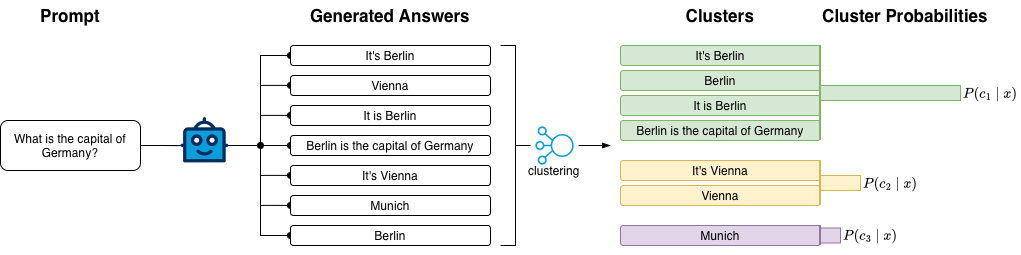

The diagram above was exported from draw.io. Its source (the exported page's mxGraphModel, read from the mxfile embedded in the PNG):
<mxGraphModel dx="1051" dy="692" grid="1" gridSize="10" guides="1" tooltips="1" connect="1" arrows="1" fold="1" page="1" pageScale="1" pageWidth="1100" pageHeight="850" math="1" shadow="0">
  <root>
    <mxCell id="0" />
    <mxCell id="1" parent="0" />
    <mxCell id="3fFwWgxItfaaCjxgoIHZ-31" edge="1" parent="1" style="edgeStyle=orthogonalEdgeStyle;rounded=0;orthogonalLoop=1;jettySize=auto;html=1;entryX=0;entryY=0.5;entryDx=0;entryDy=0;endArrow=oval;endFill=1;" target="3fFwWgxItfaaCjxgoIHZ-16">
      <mxGeometry relative="1" as="geometry">
        <Array as="points">
          <mxPoint x="270" y="380" />
        </Array>
        <mxPoint x="270" y="290" as="sourcePoint" />
        <mxPoint x="420" y="200" as="targetPoint" />
      </mxGeometry>
    </mxCell>
    <mxCell id="3fFwWgxItfaaCjxgoIHZ-33" edge="1" parent="1" style="edgeStyle=orthogonalEdgeStyle;rounded=0;orthogonalLoop=1;jettySize=auto;html=1;entryX=0;entryY=0.5;entryDx=0;entryDy=0;endArrow=oval;endFill=1;">
      <mxGeometry relative="1" as="geometry">
        <Array as="points">
          <mxPoint x="290" y="349.90999999999997" />
          <mxPoint x="290" y="349.90999999999997" />
        </Array>
        <mxPoint x="270" y="349.90999999999997" as="sourcePoint" />
        <mxPoint x="300" y="349.90999999999997" as="targetPoint" />
      </mxGeometry>
    </mxCell>
    <mxCell id="3fFwWgxItfaaCjxgoIHZ-32" edge="1" parent="1" style="edgeStyle=orthogonalEdgeStyle;rounded=0;orthogonalLoop=1;jettySize=auto;html=1;entryX=0;entryY=0.5;entryDx=0;entryDy=0;endArrow=oval;endFill=1;">
      <mxGeometry relative="1" as="geometry">
        <Array as="points">
          <mxPoint x="290" y="319.91" />
          <mxPoint x="290" y="319.91" />
        </Array>
        <mxPoint x="270" y="319.91" as="sourcePoint" />
        <mxPoint x="300" y="319.91" as="targetPoint" />
      </mxGeometry>
    </mxCell>
    <mxCell id="3fFwWgxItfaaCjxgoIHZ-30" edge="1" parent="1" style="edgeStyle=orthogonalEdgeStyle;rounded=0;orthogonalLoop=1;jettySize=auto;html=1;entryX=0;entryY=0.5;entryDx=0;entryDy=0;endArrow=oval;endFill=1;">
      <mxGeometry relative="1" as="geometry">
        <Array as="points">
          <mxPoint x="290" y="229.89" />
          <mxPoint x="290" y="229.89" />
        </Array>
        <mxPoint x="270" y="229.89" as="sourcePoint" />
        <mxPoint x="300" y="229.89" as="targetPoint" />
      </mxGeometry>
    </mxCell>
    <mxCell id="3fFwWgxItfaaCjxgoIHZ-29" edge="1" parent="1" style="edgeStyle=orthogonalEdgeStyle;rounded=0;orthogonalLoop=1;jettySize=auto;html=1;entryX=0;entryY=0.5;entryDx=0;entryDy=0;endArrow=oval;endFill=1;">
      <mxGeometry relative="1" as="geometry">
        <Array as="points">
          <mxPoint x="290" y="259.89" />
          <mxPoint x="290" y="259.89" />
        </Array>
        <mxPoint x="270" y="259.89" as="sourcePoint" />
        <mxPoint x="300" y="259.89" as="targetPoint" />
      </mxGeometry>
    </mxCell>
    <mxCell id="3fFwWgxItfaaCjxgoIHZ-28" edge="1" parent="1" style="edgeStyle=orthogonalEdgeStyle;rounded=0;orthogonalLoop=1;jettySize=auto;html=1;entryX=0;entryY=0.5;entryDx=0;entryDy=0;endArrow=oval;endFill=1;" target="3fFwWgxItfaaCjxgoIHZ-24">
      <mxGeometry relative="1" as="geometry">
        <Array as="points">
          <mxPoint x="290" y="290" />
          <mxPoint x="290" y="290" />
        </Array>
        <mxPoint x="270" y="290" as="sourcePoint" />
        <mxPoint x="430" y="200" as="targetPoint" />
      </mxGeometry>
    </mxCell>
    <mxCell id="3fFwWgxItfaaCjxgoIHZ-4" edge="1" parent="1" source="3fFwWgxItfaaCjxgoIHZ-1" style="edgeStyle=orthogonalEdgeStyle;rounded=0;orthogonalLoop=1;jettySize=auto;html=1;endArrow=none;endFill=0;entryX=0;entryY=0.63;entryDx=0;entryDy=0;entryPerimeter=0;" target="3fFwWgxItfaaCjxgoIHZ-8" value="">
      <mxGeometry relative="1" as="geometry">
        <mxPoint x="180" y="288.5" as="targetPoint" />
      </mxGeometry>
    </mxCell>
    <mxCell id="3fFwWgxItfaaCjxgoIHZ-13" edge="1" parent="1" source="3fFwWgxItfaaCjxgoIHZ-1" style="edgeStyle=orthogonalEdgeStyle;rounded=0;orthogonalLoop=1;jettySize=auto;html=1;exitX=1;exitY=0.5;exitDx=0;exitDy=0;endArrow=oval;endFill=1;startSize=6;endSize=6;strokeWidth=1;">
      <mxGeometry relative="1" as="geometry">
        <mxPoint x="270" y="290" as="targetPoint" />
      </mxGeometry>
    </mxCell>
    <mxCell id="3fFwWgxItfaaCjxgoIHZ-27" edge="1" parent="1" source="3fFwWgxItfaaCjxgoIHZ-1" style="edgeStyle=orthogonalEdgeStyle;rounded=0;orthogonalLoop=1;jettySize=auto;html=1;entryX=0;entryY=0.5;entryDx=0;entryDy=0;endArrow=oval;endFill=1;" target="3fFwWgxItfaaCjxgoIHZ-17">
      <mxGeometry relative="1" as="geometry">
        <Array as="points">
          <mxPoint x="270" y="290" />
          <mxPoint x="270" y="200" />
        </Array>
      </mxGeometry>
    </mxCell>
    <mxCell id="3fFwWgxItfaaCjxgoIHZ-1" parent="1" style="rounded=1;whiteSpace=wrap;html=1;" value="What is the capital of Germany?" vertex="1">
      <mxGeometry height="50" width="140" x="10" y="265" as="geometry" />
    </mxCell>
    <mxCell id="3fFwWgxItfaaCjxgoIHZ-8" parent="1" style="verticalLabelPosition=bottom;aspect=fixed;html=1;shape=mxgraph.salesforce.bots;fillColorStyles=fillColor2,fillColor3,fillColor4;fillColor2=#032d60;fillColor3=#0d9dda;fillColor4=#ffffff;fillColor=none;strokeColor=none;" value="" vertex="1">
      <mxGeometry height="45.5" width="47.89" x="190" y="261.5" as="geometry" />
    </mxCell>
    <mxCell id="3fFwWgxItfaaCjxgoIHZ-16" parent="1" style="rounded=1;whiteSpace=wrap;html=1;" value="Berlin" vertex="1">
      <mxGeometry height="20" width="200" x="300" y="370" as="geometry" />
    </mxCell>
    <mxCell id="3fFwWgxItfaaCjxgoIHZ-17" parent="1" style="rounded=1;whiteSpace=wrap;html=1;" value="It's Berlin" vertex="1">
      <mxGeometry height="20" width="200" x="300" y="190" as="geometry" />
    </mxCell>
    <mxCell id="3fFwWgxItfaaCjxgoIHZ-18" parent="1" style="rounded=1;whiteSpace=wrap;html=1;" value="Vienna" vertex="1">
      <mxGeometry height="20" width="200" x="300" y="220" as="geometry" />
    </mxCell>
    <mxCell id="3fFwWgxItfaaCjxgoIHZ-21" parent="1" style="rounded=1;whiteSpace=wrap;html=1;" value="It is Berlin" vertex="1">
      <mxGeometry height="20" width="200" x="300" y="250" as="geometry" />
    </mxCell>
    <mxCell id="3fFwWgxItfaaCjxgoIHZ-25" parent="1" style="rounded=1;whiteSpace=wrap;html=1;" value="It's Vienna" vertex="1">
      <mxGeometry height="20" width="200" x="300" y="310" as="geometry" />
    </mxCell>
    <mxCell id="3fFwWgxItfaaCjxgoIHZ-26" parent="1" style="rounded=1;whiteSpace=wrap;html=1;" value="Munich" vertex="1">
      <mxGeometry height="20" width="200" x="300" y="340" as="geometry" />
    </mxCell>
    <mxCell id="3fFwWgxItfaaCjxgoIHZ-24" parent="1" style="rounded=1;whiteSpace=wrap;html=1;" value="Berlin is the capital of Germany" vertex="1">
      <mxGeometry height="20" width="200" x="300" y="280" as="geometry" />
    </mxCell>
    <mxCell id="3fFwWgxItfaaCjxgoIHZ-34" parent="1" style="rounded=1;whiteSpace=wrap;html=1;fillColor=#e1d5e7;strokeColor=#9673a6;" value="Munich" vertex="1">
      <mxGeometry height="20" width="200" x="630" y="370" as="geometry" />
    </mxCell>
    <mxCell id="3fFwWgxItfaaCjxgoIHZ-35" parent="1" style="rounded=1;whiteSpace=wrap;html=1;fillColor=#d5e8d4;strokeColor=#82b366;" value="It's Berlin" vertex="1">
      <mxGeometry height="20" width="200" x="630" y="190" as="geometry" />
    </mxCell>
    <mxCell id="3fFwWgxItfaaCjxgoIHZ-36" parent="1" style="rounded=1;whiteSpace=wrap;html=1;fillColor=#d5e8d4;strokeColor=#82b366;" value="Berlin" vertex="1">
      <mxGeometry height="20" width="200" x="630" y="215" as="geometry" />
    </mxCell>
    <mxCell id="3fFwWgxItfaaCjxgoIHZ-37" parent="1" style="rounded=1;whiteSpace=wrap;html=1;fillColor=#d5e8d4;strokeColor=#82b366;" value="It is Berlin" vertex="1">
      <mxGeometry height="20" width="200" x="630" y="240" as="geometry" />
    </mxCell>
    <mxCell id="3fFwWgxItfaaCjxgoIHZ-38" parent="1" style="rounded=1;whiteSpace=wrap;html=1;fillColor=#fff2cc;strokeColor=#d6b656;" value="It's Vienna" vertex="1">
      <mxGeometry height="20" width="200" x="630" y="305" as="geometry" />
    </mxCell>
    <mxCell id="3fFwWgxItfaaCjxgoIHZ-39" parent="1" style="rounded=1;whiteSpace=wrap;html=1;fillColor=#fff2cc;strokeColor=#d6b656;" value="Vienna" vertex="1">
      <mxGeometry height="20" width="200" x="630" y="330" as="geometry" />
    </mxCell>
    <mxCell id="3fFwWgxItfaaCjxgoIHZ-40" parent="1" style="rounded=1;whiteSpace=wrap;html=1;fillColor=#d5e8d4;strokeColor=#82b366;" value="Berlin is the capital of Germany" vertex="1">
      <mxGeometry height="20" width="200" x="630" y="265" as="geometry" />
    </mxCell>
    <mxCell id="3fFwWgxItfaaCjxgoIHZ-55" edge="1" parent="1" source="3fFwWgxItfaaCjxgoIHZ-42" style="edgeStyle=orthogonalEdgeStyle;rounded=0;orthogonalLoop=1;jettySize=auto;html=1;endArrow=blockThin;endFill=1;">
      <mxGeometry relative="1" as="geometry">
        <mxPoint x="620" y="289.9999999999999" as="targetPoint" />
      </mxGeometry>
    </mxCell>
    <mxCell id="3fFwWgxItfaaCjxgoIHZ-42" parent="1" style="sketch=0;points=[[0,0,0],[0.25,0,0],[0.5,0,0],[0.75,0,0],[1,0,0],[0,1,0],[0.25,1,0],[0.5,1,0],[0.75,1,0],[1,1,0],[0,0.25,0],[0,0.5,0],[0,0.75,0],[1,0.25,0],[1,0.5,0],[1,0.75,0]];outlineConnect=0;fontColor=#232F3E;fillColor=none;strokeColor=#0D9DDA;verticalLabelPosition=bottom;verticalAlign=top;align=center;html=1;fontSize=12;fontStyle=0;aspect=fixed;shape=mxgraph.aws4.resourceIcon;resIcon=mxgraph.aws4.elastic_load_balancing;rotation=-180;strokeWidth=1;perimeterSpacing=0;" value="" vertex="1">
      <mxGeometry height="48" width="48" x="540" y="266" as="geometry" />
    </mxCell>
    <mxCell id="3fFwWgxItfaaCjxgoIHZ-43" parent="1" style="text;html=1;whiteSpace=wrap;strokeColor=none;fillColor=none;align=center;verticalAlign=middle;rounded=0;" value="clustering" vertex="1">
      <mxGeometry height="30" width="60" x="534" y="300" as="geometry" />
    </mxCell>
    <mxCell id="3fFwWgxItfaaCjxgoIHZ-46" parent="1" style="strokeWidth=1;html=1;shape=mxgraph.flowchart.annotation_2;align=left;labelPosition=right;pointerEvents=1;rotation=-180;" value="" vertex="1">
      <mxGeometry height="200" width="30" x="510" y="190" as="geometry" />
    </mxCell>
    <mxCell id="t0qN-GIEhve5B3ed-H7w-1" parent="1" style="line;strokeWidth=2;direction=south;html=1;fillColor=#d5e8d4;strokeColor=#82b366;" value="" vertex="1">
      <mxGeometry height="95" width="10" x="825" y="190" as="geometry" />
    </mxCell>
    <mxCell id="t0qN-GIEhve5B3ed-H7w-2" parent="1" style="rounded=0;whiteSpace=wrap;html=1;fillColor=#d5e8d4;strokeColor=#82b366;" value="" vertex="1">
      <mxGeometry height="15" width="140" x="830" y="230" as="geometry" />
    </mxCell>
    <mxCell id="t0qN-GIEhve5B3ed-H7w-3" parent="1" style="line;strokeWidth=2;direction=south;html=1;fillColor=#fff2cc;strokeColor=#d6b656;" value="" vertex="1">
      <mxGeometry height="45" width="10" x="825" y="305" as="geometry" />
    </mxCell>
    <mxCell id="t0qN-GIEhve5B3ed-H7w-4" parent="1" style="rounded=0;whiteSpace=wrap;html=1;fillColor=#fff2cc;strokeColor=#d6b656;" value="" vertex="1">
      <mxGeometry height="15" width="40" x="830" y="320" as="geometry" />
    </mxCell>
    <mxCell id="t0qN-GIEhve5B3ed-H7w-5" parent="1" style="line;strokeWidth=2;direction=south;html=1;fillColor=#e1d5e7;strokeColor=#9673a6;" value="" vertex="1">
      <mxGeometry height="20" width="10" x="825" y="370" as="geometry" />
    </mxCell>
    <mxCell id="t0qN-GIEhve5B3ed-H7w-6" parent="1" style="rounded=0;whiteSpace=wrap;html=1;fillColor=#e1d5e7;strokeColor=#9673a6;" value="" vertex="1">
      <mxGeometry height="15" width="20" x="830" y="372.5" as="geometry" />
    </mxCell>
    <mxCell id="t0qN-GIEhve5B3ed-H7w-7" parent="1" style="text;html=1;whiteSpace=wrap;strokeColor=none;fillColor=none;align=center;verticalAlign=middle;rounded=0;fontSize=17;fontStyle=1" value="Prompt" vertex="1">
      <mxGeometry height="30" width="60" x="50" y="145" as="geometry" />
    </mxCell>
    <mxCell id="t0qN-GIEhve5B3ed-H7w-8" parent="1" style="text;html=1;whiteSpace=wrap;strokeColor=none;fillColor=none;align=center;verticalAlign=middle;rounded=0;" value="&lt;font style=&quot;font-size: 17px;&quot;&gt;&lt;b&gt;Generated Answers&lt;/b&gt;&lt;/font&gt;" vertex="1">
      <mxGeometry height="30" width="170" x="315" y="145" as="geometry" />
    </mxCell>
    <mxCell id="t0qN-GIEhve5B3ed-H7w-9" parent="1" style="text;html=1;whiteSpace=wrap;strokeColor=none;fillColor=none;align=center;verticalAlign=middle;rounded=0;" value="&lt;font style=&quot;font-size: 17px;&quot;&gt;&lt;b&gt;Clusters&lt;/b&gt;&lt;/font&gt;" vertex="1">
      <mxGeometry height="30" width="120" x="670" y="145" as="geometry" />
    </mxCell>
    <mxCell id="t0qN-GIEhve5B3ed-H7w-10" parent="1" style="text;html=1;whiteSpace=wrap;strokeColor=none;fillColor=none;align=center;verticalAlign=middle;rounded=0;" value="&lt;font style=&quot;font-size: 17px;&quot;&gt;&lt;b&gt;Cluster Probabilities&lt;/b&gt;&lt;/font&gt;" vertex="1">
      <mxGeometry height="30" width="170" x="830" y="145" as="geometry" />
    </mxCell>
    <mxCell id="t0qN-GIEhve5B3ed-H7w-16" parent="1" style="text;html=1;whiteSpace=wrap;strokeColor=none;fillColor=none;align=center;verticalAlign=middle;rounded=0;" value="$$P(c_1 \mid x)$$" vertex="1">
      <mxGeometry height="30" width="60" x="970" y="222.5" as="geometry" />
    </mxCell>
    <mxCell id="t0qN-GIEhve5B3ed-H7w-17" parent="1" style="text;html=1;whiteSpace=wrap;strokeColor=none;fillColor=none;align=center;verticalAlign=middle;rounded=0;" value="$$P(c_2 \mid x)$$" vertex="1">
      <mxGeometry height="30" width="60" x="870" y="312.5" as="geometry" />
    </mxCell>
    <mxCell id="t0qN-GIEhve5B3ed-H7w-18" parent="1" style="text;html=1;whiteSpace=wrap;strokeColor=none;fillColor=none;align=center;verticalAlign=middle;rounded=0;" value="$$P(c_3 \mid x)$$" vertex="1">
      <mxGeometry height="30" width="60" x="850" y="365" as="geometry" />
    </mxCell>
  </root>
</mxGraphModel>